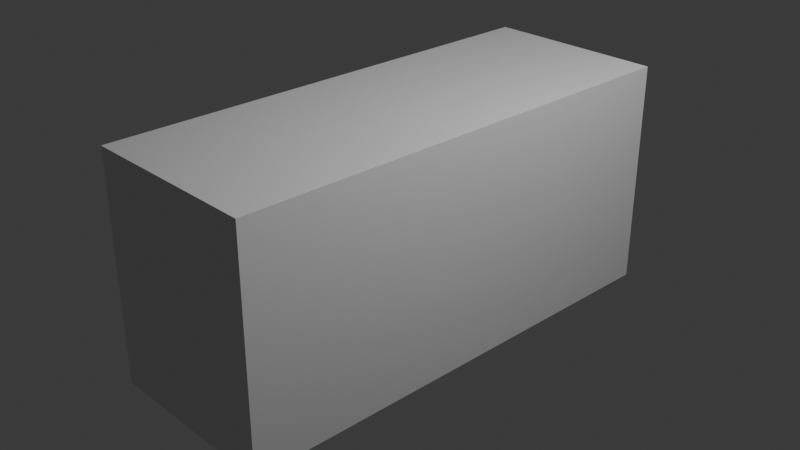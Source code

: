 # Source: obj_chest_FarhanDinaf_01.blend  (saved by Blender 4.2.66; exported with 4.5.12 LTS)
import bpy
from mathutils import Matrix  # noqa: F401  (used for matrix-valued properties, if any)

bpy.ops.wm.read_factory_settings(use_empty=True)
scene = bpy.context.scene
scene.name = 'Scene'

# ---- collections
col_collection = bpy.data.collections.new('Collection'); scene.collection.children.link(col_collection)

# ---- materials (node trees are filled in below, after node groups)
mat_material = bpy.data.materials.new('Material')
mat_material.alpha_threshold = 0.0
mat_material.roughness = 0.5
mat_material.line_color = (0.0, 0.0, 0.0, 1.0)

# ---- material node trees
mat_material.use_nodes = True; mat_material.node_tree.nodes.clear()
_N = mat_material.node_tree.nodes; _L = mat_material.node_tree.links
n0 = _N.new('ShaderNodeOutputMaterial'); n0.name = 'Material Output'; n0.location = (300, 300)
n1 = _N.new('ShaderNodeBsdfPrincipled'); n1.name = 'Principled BSDF'; n1.location = (10, 300)
n1.inputs[3].default_value = 1.45
_L.new(n1.outputs[0], n0.inputs[0])
n0.is_active_output = True

# ---- world
world_world = bpy.data.worlds.new('World'); scene.world = world_world
world_world.use_nodes = True; world_world.node_tree.nodes.clear()
_N = world_world.node_tree.nodes; _L = world_world.node_tree.links
n0 = _N.new('ShaderNodeOutputWorld'); n0.name = 'World Output'; n0.location = (300, 300)
n1 = _N.new('ShaderNodeBackground'); n1.name = 'Background'; n1.location = (10, 300)
n1.inputs[0].default_value = (0.05088, 0.05088, 0.05088, 1.0)
_L.new(n1.outputs[0], n0.inputs[0])
n0.is_active_output = True
world_world.color = (0.05088, 0.05088, 0.05088)
world_world.sun_shadow_jitter_overblur = 0.0

# ---- cameras
cam_camera = bpy.data.cameras.new('Camera')
cam_camera.clip_end = 100.0
cam_camera.ortho_scale = 7.314

# ---- lights
light_light = bpy.data.lights.new('Light', 'POINT')
light_light.energy = 1000.0
light_light.shadow_soft_size = 0.1

# ---- meshes
me_cube = bpy.data.meshes.new('Cube')
me_cube.from_pydata([(1.0, 1.0, 1.0), (1.0, 1.0, -1.0), (1.0, -1.0, 1.0), (1.0, -1.0, -1.0), (-1.0, 1.0, 1.0), (-1.0, 1.0, -1.0), (-1.0, -1.0, 1.0), (-1.0, -1.0, -1.0)], [], [(0, 4, 6, 2), (3, 2, 6, 7), (7, 6, 4, 5), (5, 1, 3, 7), (1, 0, 2, 3), (5, 4, 0, 1)])
_uv = me_cube.uv_layers.new(name='UVMap')
_uv.uv.foreach_set('vector', [0.625, 0.5, 0.875, 0.5, 0.875, 0.75, 0.625, 0.75, 0.375, 0.75, 0.625, 0.75, 0.625, 1.0, 0.375, 1.0, 0.375, 0.0, 0.625, 0.0, 0.625, 0.25, 0.375, 0.25, 0.125, 0.5, 0.375, 0.5, 0.375, 0.75, 0.125, 0.75, 0.375, 0.5, 0.625, 0.5, 0.625, 0.75, 0.375, 0.75, 0.375, 0.25, 0.625, 0.25, 0.625, 0.5, 0.375, 0.5])
me_cube.materials.append(mat_material)
me_cube.use_mirror_vertex_groups = False
me_cube.update()

# ---- objects
ob_cube = bpy.data.objects.new('Cube', me_cube)
ob_light = bpy.data.objects.new('Light', light_light)
ob_camera = bpy.data.objects.new('Camera', cam_camera)

# ---- transforms, parenting, visibility, modifiers, constraints
ob_cube.location = (0.0, 0.0, 0.0)
ob_cube.scale = (1.0, 2.645, 1.247)
ob_cube.lock_rotations_4d = False
ob_cube.empty_display_type = 'ARROWS'
ob_cube.lineart.crease_threshold = 0.0
ob_light.location = (4.076, 1.005, 5.904)
ob_light.rotation_euler = (0.6503, 0.05522, 1.866)
ob_light.lock_rotations_4d = False
ob_light.empty_display_type = 'ARROWS'
ob_light.color = (0.0, 0.0, 0.0, 0.0)
ob_light.lineart.crease_threshold = 0.0
ob_camera.location = (7.359, -6.926, 4.958)
ob_camera.rotation_euler = (1.109, 0.0, 0.8149)
ob_camera.lock_rotations_4d = False
ob_camera.empty_display_type = 'ARROWS'
ob_camera.color = (0.0, 0.0, 0.0, 0.0)
ob_camera.display_type = 'WIRE'
ob_camera.lineart.crease_threshold = 0.0

# ---- collection membership
col_collection.objects.link(ob_cube)
col_collection.objects.link(ob_light)
col_collection.objects.link(ob_camera)

# ---- scene / render settings (as saved in the file)
scene.camera = ob_camera
scene.frame_start = 1; scene.frame_end = 250; scene.frame_set(1)
scene.render.engine = 'BLENDER_EEVEE_NEXT'
bpy.context.view_layer.update()
